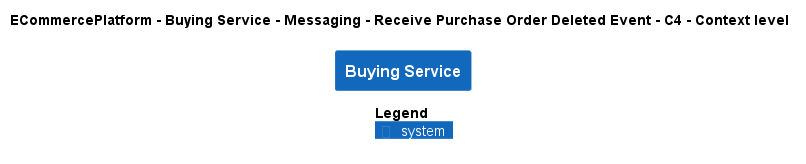

The diagram above was rendered by PlantUML. Its source (embedded in the PNG):
@startuml
!pragma layout smetana
!include ..\..\..\..\..\..\..\.c4s\C4_Context.puml

AddElementTag("c4interflow:lifecycle:new", $bgColor=green, $fontColor=#ffffff, $borderColor=green, $shadowing="False")
AddElementTag("c4interflow:lifecycle:changed", $bgColor=orange, $fontColor=#ffffff, $borderColor=orange, $shadowing="False")
AddElementTag("c4interflow:lifecycle:removed", $bgColor=red, $fontColor=#ffffff, $borderColor=red, $shadowing="False")

AddRelTag("c4interflow:lifecycle:new", $textColor=green, $lineColor=green)
AddRelTag("c4interflow:lifecycle:changed", $textColor=orange, $lineColor=orange)
AddRelTag("c4interflow:lifecycle:removed", $textColor=red, $lineColor=red)

SHOW_PERSON_PORTRAIT()
LAYOUT_TOP_DOWN()

skinparam linetype polyline

title ECommercePlatform - Buying Service - Messaging - Receive Purchase Order Deleted Event - C4 - Context level

System(ECommercePlatform.SoftwareSystems.BuyingService, "Buying Service", "")



SHOW_LEGEND()
@enduml